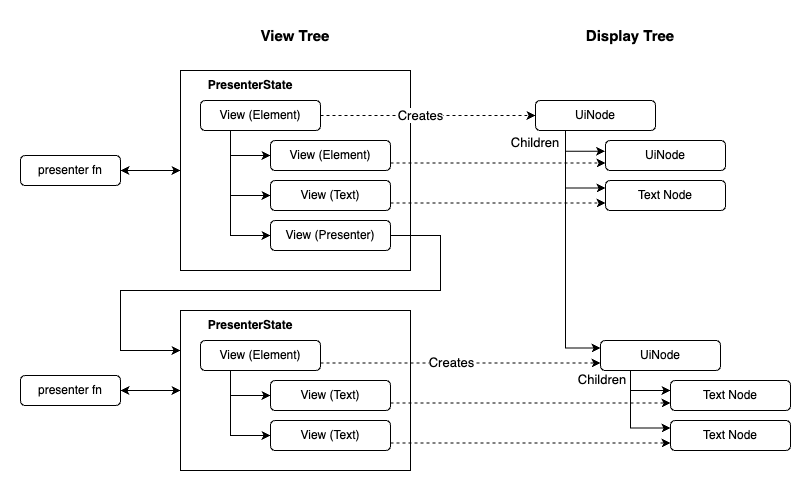

The diagram above was exported from draw.io. Its source (the exported page's mxGraphModel, read from the mxfile embedded in the PNG):
<mxGraphModel dx="845" dy="481" grid="1" gridSize="10" guides="1" tooltips="1" connect="1" arrows="1" fold="1" page="1" pageScale="1" pageWidth="850" pageHeight="1100" math="0" shadow="0">
  <root>
    <mxCell id="0" />
    <mxCell id="1" parent="0" />
    <mxCell id="aC8BVobz65AfS866UY9M-53" style="edgeStyle=orthogonalEdgeStyle;rounded=0;orthogonalLoop=1;jettySize=auto;html=1;exitX=0;exitY=0.5;exitDx=0;exitDy=0;entryX=1;entryY=0.5;entryDx=0;entryDy=0;fontSize=15;endArrow=classic;endFill=1;startArrow=classic;startFill=1;" edge="1" parent="1" source="aC8BVobz65AfS866UY9M-1" target="aC8BVobz65AfS866UY9M-2">
      <mxGeometry relative="1" as="geometry" />
    </mxCell>
    <mxCell id="aC8BVobz65AfS866UY9M-1" value="" style="rounded=0;whiteSpace=wrap;html=1;movable=0;resizable=0;rotatable=0;deletable=0;editable=0;connectable=0;" vertex="1" parent="1">
      <mxGeometry x="180" y="70" width="230" height="200" as="geometry" />
    </mxCell>
    <mxCell id="aC8BVobz65AfS866UY9M-2" value="presenter fn" style="rounded=1;whiteSpace=wrap;html=1;" vertex="1" parent="1">
      <mxGeometry x="20" y="155" width="100" height="30" as="geometry" />
    </mxCell>
    <mxCell id="aC8BVobz65AfS866UY9M-12" style="edgeStyle=orthogonalEdgeStyle;rounded=0;orthogonalLoop=1;jettySize=auto;html=1;exitX=0.25;exitY=1;exitDx=0;exitDy=0;entryX=0;entryY=0.5;entryDx=0;entryDy=0;" edge="1" parent="1" source="aC8BVobz65AfS866UY9M-5" target="aC8BVobz65AfS866UY9M-7">
      <mxGeometry relative="1" as="geometry" />
    </mxCell>
    <mxCell id="aC8BVobz65AfS866UY9M-13" style="edgeStyle=orthogonalEdgeStyle;rounded=0;orthogonalLoop=1;jettySize=auto;html=1;exitX=0.25;exitY=1;exitDx=0;exitDy=0;entryX=0;entryY=0.5;entryDx=0;entryDy=0;" edge="1" parent="1" source="aC8BVobz65AfS866UY9M-5" target="aC8BVobz65AfS866UY9M-8">
      <mxGeometry relative="1" as="geometry" />
    </mxCell>
    <mxCell id="aC8BVobz65AfS866UY9M-14" style="edgeStyle=orthogonalEdgeStyle;rounded=0;orthogonalLoop=1;jettySize=auto;html=1;exitX=0.25;exitY=1;exitDx=0;exitDy=0;entryX=0;entryY=0.5;entryDx=0;entryDy=0;" edge="1" parent="1" source="aC8BVobz65AfS866UY9M-5" target="aC8BVobz65AfS866UY9M-9">
      <mxGeometry relative="1" as="geometry" />
    </mxCell>
    <mxCell id="aC8BVobz65AfS866UY9M-55" style="edgeStyle=orthogonalEdgeStyle;rounded=0;orthogonalLoop=1;jettySize=auto;html=1;exitX=1;exitY=0.5;exitDx=0;exitDy=0;entryX=0;entryY=0.5;entryDx=0;entryDy=0;fontSize=15;dashed=1;" edge="1" parent="1" source="aC8BVobz65AfS866UY9M-5" target="aC8BVobz65AfS866UY9M-36">
      <mxGeometry relative="1" as="geometry" />
    </mxCell>
    <mxCell id="aC8BVobz65AfS866UY9M-62" value="Creates" style="edgeLabel;html=1;align=center;verticalAlign=middle;resizable=0;points=[];fontSize=13;" vertex="1" connectable="0" parent="aC8BVobz65AfS866UY9M-55">
      <mxGeometry x="-0.0698" y="3" relative="1" as="geometry">
        <mxPoint y="3" as="offset" />
      </mxGeometry>
    </mxCell>
    <mxCell id="aC8BVobz65AfS866UY9M-5" value="View (Element)" style="rounded=1;whiteSpace=wrap;html=1;" vertex="1" parent="1">
      <mxGeometry x="200" y="100" width="120" height="30" as="geometry" />
    </mxCell>
    <mxCell id="aC8BVobz65AfS866UY9M-6" value="&lt;b&gt;PresenterState&lt;br&gt;&lt;/b&gt;" style="text;html=1;strokeColor=none;fillColor=none;align=center;verticalAlign=middle;whiteSpace=wrap;rounded=0;" vertex="1" parent="1">
      <mxGeometry x="180" y="70" width="140" height="30" as="geometry" />
    </mxCell>
    <mxCell id="aC8BVobz65AfS866UY9M-70" style="edgeStyle=none;rounded=0;orthogonalLoop=1;jettySize=auto;html=1;exitX=1;exitY=0.75;exitDx=0;exitDy=0;entryX=0;entryY=0.75;entryDx=0;entryDy=0;dashed=1;fontSize=13;startArrow=none;startFill=0;endArrow=classic;endFill=1;" edge="1" parent="1" source="aC8BVobz65AfS866UY9M-7" target="aC8BVobz65AfS866UY9M-38">
      <mxGeometry relative="1" as="geometry" />
    </mxCell>
    <mxCell id="aC8BVobz65AfS866UY9M-7" value="View (Element)" style="rounded=1;whiteSpace=wrap;html=1;" vertex="1" parent="1">
      <mxGeometry x="270" y="140" width="120" height="30" as="geometry" />
    </mxCell>
    <mxCell id="aC8BVobz65AfS866UY9M-73" style="edgeStyle=none;rounded=0;orthogonalLoop=1;jettySize=auto;html=1;exitX=1;exitY=0.75;exitDx=0;exitDy=0;entryX=0;entryY=0.75;entryDx=0;entryDy=0;dashed=1;fontSize=13;startArrow=none;startFill=0;endArrow=classic;endFill=1;" edge="1" parent="1" source="aC8BVobz65AfS866UY9M-8" target="aC8BVobz65AfS866UY9M-39">
      <mxGeometry relative="1" as="geometry" />
    </mxCell>
    <mxCell id="aC8BVobz65AfS866UY9M-8" value="View (Text)" style="rounded=1;whiteSpace=wrap;html=1;" vertex="1" parent="1">
      <mxGeometry x="270" y="180" width="120" height="30" as="geometry" />
    </mxCell>
    <mxCell id="aC8BVobz65AfS866UY9M-52" style="edgeStyle=orthogonalEdgeStyle;rounded=0;orthogonalLoop=1;jettySize=auto;html=1;exitX=1;exitY=0.5;exitDx=0;exitDy=0;fontSize=15;entryX=0;entryY=0.25;entryDx=0;entryDy=0;" edge="1" parent="1" source="aC8BVobz65AfS866UY9M-9" target="aC8BVobz65AfS866UY9M-16">
      <mxGeometry relative="1" as="geometry">
        <Array as="points">
          <mxPoint x="440" y="235" />
          <mxPoint x="440" y="290" />
          <mxPoint x="120" y="290" />
          <mxPoint x="120" y="350" />
        </Array>
      </mxGeometry>
    </mxCell>
    <mxCell id="aC8BVobz65AfS866UY9M-9" value="View (Presenter)" style="rounded=1;whiteSpace=wrap;html=1;" vertex="1" parent="1">
      <mxGeometry x="270" y="220" width="120" height="30" as="geometry" />
    </mxCell>
    <mxCell id="aC8BVobz65AfS866UY9M-15" value="&lt;b&gt;&lt;font style=&quot;font-size: 15px;&quot;&gt;View Tree&lt;/font&gt;&lt;/b&gt;" style="text;html=1;strokeColor=none;fillColor=none;align=center;verticalAlign=middle;whiteSpace=wrap;rounded=0;" vertex="1" parent="1">
      <mxGeometry x="235" y="20" width="120" height="30" as="geometry" />
    </mxCell>
    <mxCell id="aC8BVobz65AfS866UY9M-54" style="edgeStyle=orthogonalEdgeStyle;rounded=0;orthogonalLoop=1;jettySize=auto;html=1;exitX=0;exitY=0.5;exitDx=0;exitDy=0;entryX=1;entryY=0.5;entryDx=0;entryDy=0;fontSize=15;startArrow=classic;startFill=1;" edge="1" parent="1" source="aC8BVobz65AfS866UY9M-16" target="aC8BVobz65AfS866UY9M-18">
      <mxGeometry relative="1" as="geometry" />
    </mxCell>
    <mxCell id="aC8BVobz65AfS866UY9M-16" value="" style="rounded=0;whiteSpace=wrap;html=1;movable=0;resizable=0;rotatable=0;deletable=0;editable=0;connectable=0;" vertex="1" parent="1">
      <mxGeometry x="180" y="310" width="230" height="160" as="geometry" />
    </mxCell>
    <mxCell id="aC8BVobz65AfS866UY9M-18" value="presenter fn" style="rounded=1;whiteSpace=wrap;html=1;" vertex="1" parent="1">
      <mxGeometry x="20" y="375" width="100" height="30" as="geometry" />
    </mxCell>
    <mxCell id="aC8BVobz65AfS866UY9M-19" style="edgeStyle=orthogonalEdgeStyle;rounded=0;orthogonalLoop=1;jettySize=auto;html=1;exitX=0.25;exitY=1;exitDx=0;exitDy=0;entryX=0;entryY=0.5;entryDx=0;entryDy=0;" edge="1" parent="1" source="aC8BVobz65AfS866UY9M-22" target="aC8BVobz65AfS866UY9M-24">
      <mxGeometry relative="1" as="geometry" />
    </mxCell>
    <mxCell id="aC8BVobz65AfS866UY9M-20" style="edgeStyle=orthogonalEdgeStyle;rounded=0;orthogonalLoop=1;jettySize=auto;html=1;exitX=0.25;exitY=1;exitDx=0;exitDy=0;entryX=0;entryY=0.5;entryDx=0;entryDy=0;" edge="1" parent="1" source="aC8BVobz65AfS866UY9M-22" target="aC8BVobz65AfS866UY9M-25">
      <mxGeometry relative="1" as="geometry" />
    </mxCell>
    <mxCell id="aC8BVobz65AfS866UY9M-56" style="rounded=0;orthogonalLoop=1;jettySize=auto;html=1;exitX=1;exitY=0.75;exitDx=0;exitDy=0;entryX=0;entryY=0.75;entryDx=0;entryDy=0;fontSize=15;dashed=1;" edge="1" parent="1" source="aC8BVobz65AfS866UY9M-22" target="aC8BVobz65AfS866UY9M-45">
      <mxGeometry relative="1" as="geometry" />
    </mxCell>
    <mxCell id="aC8BVobz65AfS866UY9M-63" value="Creates" style="edgeLabel;html=1;align=center;verticalAlign=middle;resizable=0;points=[];fontSize=13;" vertex="1" connectable="0" parent="aC8BVobz65AfS866UY9M-56">
      <mxGeometry x="-0.0645" y="1" relative="1" as="geometry">
        <mxPoint as="offset" />
      </mxGeometry>
    </mxCell>
    <mxCell id="aC8BVobz65AfS866UY9M-22" value="View (Element)" style="rounded=1;whiteSpace=wrap;html=1;" vertex="1" parent="1">
      <mxGeometry x="200" y="340" width="120" height="30" as="geometry" />
    </mxCell>
    <mxCell id="aC8BVobz65AfS866UY9M-23" value="&lt;b&gt;PresenterState&lt;/b&gt;" style="text;html=1;strokeColor=none;fillColor=none;align=center;verticalAlign=middle;whiteSpace=wrap;rounded=0;" vertex="1" parent="1">
      <mxGeometry x="180" y="310" width="140" height="30" as="geometry" />
    </mxCell>
    <mxCell id="aC8BVobz65AfS866UY9M-74" style="edgeStyle=none;rounded=0;orthogonalLoop=1;jettySize=auto;html=1;exitX=1;exitY=0.75;exitDx=0;exitDy=0;entryX=0;entryY=0.75;entryDx=0;entryDy=0;dashed=1;fontSize=13;startArrow=none;startFill=0;endArrow=classic;endFill=1;" edge="1" parent="1" source="aC8BVobz65AfS866UY9M-24" target="aC8BVobz65AfS866UY9M-47">
      <mxGeometry relative="1" as="geometry" />
    </mxCell>
    <mxCell id="aC8BVobz65AfS866UY9M-24" value="View (Text)" style="rounded=1;whiteSpace=wrap;html=1;" vertex="1" parent="1">
      <mxGeometry x="270" y="380" width="120" height="30" as="geometry" />
    </mxCell>
    <mxCell id="aC8BVobz65AfS866UY9M-75" style="edgeStyle=none;rounded=0;orthogonalLoop=1;jettySize=auto;html=1;exitX=1;exitY=0.75;exitDx=0;exitDy=0;entryX=0;entryY=0.75;entryDx=0;entryDy=0;dashed=1;fontSize=13;startArrow=none;startFill=0;endArrow=classic;endFill=1;" edge="1" parent="1" source="aC8BVobz65AfS866UY9M-25" target="aC8BVobz65AfS866UY9M-48">
      <mxGeometry relative="1" as="geometry" />
    </mxCell>
    <mxCell id="aC8BVobz65AfS866UY9M-25" value="View (Text)" style="rounded=1;whiteSpace=wrap;html=1;" vertex="1" parent="1">
      <mxGeometry x="270" y="420" width="120" height="30" as="geometry" />
    </mxCell>
    <mxCell id="aC8BVobz65AfS866UY9M-27" value="&lt;b&gt;&lt;font style=&quot;font-size: 15px;&quot;&gt;Display Tree&lt;/font&gt;&lt;/b&gt;" style="text;html=1;strokeColor=none;fillColor=none;align=center;verticalAlign=middle;whiteSpace=wrap;rounded=0;" vertex="1" parent="1">
      <mxGeometry x="570" y="20" width="120" height="30" as="geometry" />
    </mxCell>
    <mxCell id="aC8BVobz65AfS866UY9M-33" style="edgeStyle=orthogonalEdgeStyle;rounded=0;orthogonalLoop=1;jettySize=auto;html=1;exitX=0.25;exitY=1;exitDx=0;exitDy=0;entryX=-0.003;entryY=0.357;entryDx=0;entryDy=0;entryPerimeter=0;" edge="1" parent="1" source="aC8BVobz65AfS866UY9M-36" target="aC8BVobz65AfS866UY9M-38">
      <mxGeometry relative="1" as="geometry">
        <mxPoint x="600" y="150" as="targetPoint" />
      </mxGeometry>
    </mxCell>
    <mxCell id="aC8BVobz65AfS866UY9M-34" style="edgeStyle=orthogonalEdgeStyle;rounded=0;orthogonalLoop=1;jettySize=auto;html=1;exitX=0.25;exitY=1;exitDx=0;exitDy=0;entryX=0;entryY=0.25;entryDx=0;entryDy=0;" edge="1" parent="1" source="aC8BVobz65AfS866UY9M-36" target="aC8BVobz65AfS866UY9M-39">
      <mxGeometry relative="1" as="geometry" />
    </mxCell>
    <mxCell id="aC8BVobz65AfS866UY9M-35" style="edgeStyle=orthogonalEdgeStyle;rounded=0;orthogonalLoop=1;jettySize=auto;html=1;exitX=0.25;exitY=1;exitDx=0;exitDy=0;entryX=0;entryY=0.25;entryDx=0;entryDy=0;" edge="1" parent="1" source="aC8BVobz65AfS866UY9M-36" target="aC8BVobz65AfS866UY9M-45">
      <mxGeometry relative="1" as="geometry">
        <mxPoint x="605" y="235" as="targetPoint" />
      </mxGeometry>
    </mxCell>
    <mxCell id="aC8BVobz65AfS866UY9M-36" value="UiNode" style="rounded=1;whiteSpace=wrap;html=1;" vertex="1" parent="1">
      <mxGeometry x="535" y="100" width="120" height="30" as="geometry" />
    </mxCell>
    <mxCell id="aC8BVobz65AfS866UY9M-38" value="UiNode" style="rounded=1;whiteSpace=wrap;html=1;" vertex="1" parent="1">
      <mxGeometry x="605" y="140" width="120" height="30" as="geometry" />
    </mxCell>
    <mxCell id="aC8BVobz65AfS866UY9M-39" value="Text Node" style="rounded=1;whiteSpace=wrap;html=1;" vertex="1" parent="1">
      <mxGeometry x="605" y="180" width="120" height="30" as="geometry" />
    </mxCell>
    <mxCell id="aC8BVobz65AfS866UY9M-42" style="edgeStyle=orthogonalEdgeStyle;rounded=0;orthogonalLoop=1;jettySize=auto;html=1;exitX=0.25;exitY=1;exitDx=0;exitDy=0;" edge="1" parent="1" source="aC8BVobz65AfS866UY9M-45">
      <mxGeometry relative="1" as="geometry">
        <mxPoint x="670" y="390" as="targetPoint" />
      </mxGeometry>
    </mxCell>
    <mxCell id="aC8BVobz65AfS866UY9M-43" style="edgeStyle=orthogonalEdgeStyle;rounded=0;orthogonalLoop=1;jettySize=auto;html=1;exitX=0.25;exitY=1;exitDx=0;exitDy=0;entryX=0;entryY=0.25;entryDx=0;entryDy=0;" edge="1" parent="1" source="aC8BVobz65AfS866UY9M-45" target="aC8BVobz65AfS866UY9M-48">
      <mxGeometry relative="1" as="geometry" />
    </mxCell>
    <mxCell id="aC8BVobz65AfS866UY9M-45" value="UiNode" style="rounded=1;whiteSpace=wrap;html=1;" vertex="1" parent="1">
      <mxGeometry x="600" y="340" width="120" height="30" as="geometry" />
    </mxCell>
    <mxCell id="aC8BVobz65AfS866UY9M-47" value="Text Node" style="rounded=1;whiteSpace=wrap;html=1;" vertex="1" parent="1">
      <mxGeometry x="670" y="380" width="120" height="30" as="geometry" />
    </mxCell>
    <mxCell id="aC8BVobz65AfS866UY9M-48" value="Text Node" style="rounded=1;whiteSpace=wrap;html=1;" vertex="1" parent="1">
      <mxGeometry x="670" y="420" width="120" height="30" as="geometry" />
    </mxCell>
    <mxCell id="aC8BVobz65AfS866UY9M-50" style="edgeStyle=orthogonalEdgeStyle;rounded=0;orthogonalLoop=1;jettySize=auto;html=1;exitX=0.5;exitY=1;exitDx=0;exitDy=0;fontSize=15;" edge="1" parent="1" source="aC8BVobz65AfS866UY9M-16" target="aC8BVobz65AfS866UY9M-16">
      <mxGeometry relative="1" as="geometry" />
    </mxCell>
    <mxCell id="aC8BVobz65AfS866UY9M-51" style="edgeStyle=orthogonalEdgeStyle;rounded=0;orthogonalLoop=1;jettySize=auto;html=1;exitX=0.5;exitY=1;exitDx=0;exitDy=0;fontSize=15;" edge="1" parent="1" source="aC8BVobz65AfS866UY9M-16" target="aC8BVobz65AfS866UY9M-16">
      <mxGeometry relative="1" as="geometry" />
    </mxCell>
    <mxCell id="aC8BVobz65AfS866UY9M-58" value="&lt;font style=&quot;font-size: 13px;&quot;&gt;Children&lt;/font&gt;" style="text;html=1;strokeColor=none;fillColor=none;align=center;verticalAlign=middle;whiteSpace=wrap;rounded=0;fontSize=15;" vertex="1" parent="1">
      <mxGeometry x="505" y="126" width="60" height="30" as="geometry" />
    </mxCell>
    <mxCell id="aC8BVobz65AfS866UY9M-60" value="&lt;font style=&quot;font-size: 13px;&quot;&gt;Children&lt;/font&gt;" style="text;html=1;strokeColor=none;fillColor=none;align=center;verticalAlign=middle;whiteSpace=wrap;rounded=0;fontSize=15;" vertex="1" parent="1">
      <mxGeometry x="572" y="363" width="60" height="30" as="geometry" />
    </mxCell>
  </root>
</mxGraphModel>